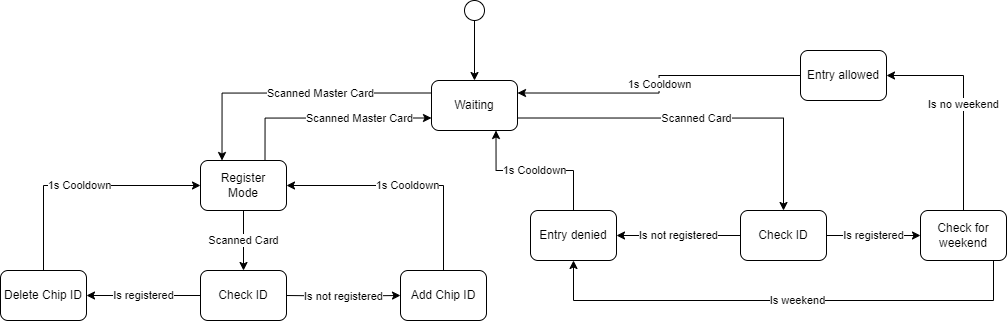

The diagram above was exported from draw.io. Its source (the exported page's mxGraphModel, read from the mxfile embedded in the PNG):
<mxGraphModel dx="2025" dy="779" grid="1" gridSize="10" guides="1" tooltips="1" connect="1" arrows="1" fold="1" page="1" pageScale="1" pageWidth="827" pageHeight="1169" math="0" shadow="0">
  <root>
    <mxCell id="0" />
    <mxCell id="1" parent="0" />
    <mxCell id="4XNNSfYV1wzv3Afa3u_V-12" style="edgeStyle=orthogonalEdgeStyle;rounded=0;orthogonalLoop=1;jettySize=auto;html=1;exitX=0.5;exitY=1;exitDx=0;exitDy=0;entryX=0.5;entryY=0;entryDx=0;entryDy=0;" edge="1" parent="1" source="4XNNSfYV1wzv3Afa3u_V-1" target="4XNNSfYV1wzv3Afa3u_V-2">
      <mxGeometry relative="1" as="geometry" />
    </mxCell>
    <mxCell id="4XNNSfYV1wzv3Afa3u_V-1" value="" style="ellipse;whiteSpace=wrap;html=1;aspect=fixed;" vertex="1" parent="1">
      <mxGeometry x="394" y="120" width="20" height="20" as="geometry" />
    </mxCell>
    <mxCell id="4XNNSfYV1wzv3Afa3u_V-13" value="Scanned Master Card" style="edgeStyle=orthogonalEdgeStyle;rounded=0;orthogonalLoop=1;jettySize=auto;html=1;exitX=0;exitY=0.25;exitDx=0;exitDy=0;entryX=0.25;entryY=0;entryDx=0;entryDy=0;" edge="1" parent="1" source="4XNNSfYV1wzv3Afa3u_V-2" target="4XNNSfYV1wzv3Afa3u_V-3">
      <mxGeometry x="-0.1987" relative="1" as="geometry">
        <mxPoint as="offset" />
      </mxGeometry>
    </mxCell>
    <mxCell id="4XNNSfYV1wzv3Afa3u_V-21" value="Scanned Card" style="edgeStyle=orthogonalEdgeStyle;rounded=0;orthogonalLoop=1;jettySize=auto;html=1;exitX=1;exitY=0.75;exitDx=0;exitDy=0;entryX=0.5;entryY=0;entryDx=0;entryDy=0;" edge="1" parent="1" source="4XNNSfYV1wzv3Afa3u_V-2" target="4XNNSfYV1wzv3Afa3u_V-7">
      <mxGeometry relative="1" as="geometry" />
    </mxCell>
    <mxCell id="4XNNSfYV1wzv3Afa3u_V-2" value="Waiting" style="rounded=1;whiteSpace=wrap;html=1;" vertex="1" parent="1">
      <mxGeometry x="361" y="200" width="86" height="50" as="geometry" />
    </mxCell>
    <mxCell id="4XNNSfYV1wzv3Afa3u_V-14" value="Scanned Card" style="edgeStyle=orthogonalEdgeStyle;rounded=0;orthogonalLoop=1;jettySize=auto;html=1;exitX=0.5;exitY=1;exitDx=0;exitDy=0;entryX=0.5;entryY=0;entryDx=0;entryDy=0;" edge="1" parent="1" source="4XNNSfYV1wzv3Afa3u_V-3" target="4XNNSfYV1wzv3Afa3u_V-6">
      <mxGeometry relative="1" as="geometry" />
    </mxCell>
    <mxCell id="4XNNSfYV1wzv3Afa3u_V-20" value="Scanned Master Card" style="edgeStyle=orthogonalEdgeStyle;rounded=0;orthogonalLoop=1;jettySize=auto;html=1;exitX=0.75;exitY=0;exitDx=0;exitDy=0;entryX=0;entryY=0.75;entryDx=0;entryDy=0;" edge="1" parent="1" source="4XNNSfYV1wzv3Afa3u_V-3" target="4XNNSfYV1wzv3Afa3u_V-2">
      <mxGeometry x="0.3077" relative="1" as="geometry">
        <mxPoint as="offset" />
      </mxGeometry>
    </mxCell>
    <mxCell id="4XNNSfYV1wzv3Afa3u_V-3" value="Register&lt;div&gt;Mode&lt;/div&gt;" style="rounded=1;whiteSpace=wrap;html=1;" vertex="1" parent="1">
      <mxGeometry x="130" y="280" width="86" height="50" as="geometry" />
    </mxCell>
    <mxCell id="4XNNSfYV1wzv3Afa3u_V-18" value="1s Cooldown" style="edgeStyle=orthogonalEdgeStyle;rounded=0;orthogonalLoop=1;jettySize=auto;html=1;exitX=0.5;exitY=0;exitDx=0;exitDy=0;entryX=0;entryY=0.5;entryDx=0;entryDy=0;" edge="1" parent="1" source="4XNNSfYV1wzv3Afa3u_V-4" target="4XNNSfYV1wzv3Afa3u_V-3">
      <mxGeometry relative="1" as="geometry" />
    </mxCell>
    <mxCell id="4XNNSfYV1wzv3Afa3u_V-4" value="Delete Chip ID" style="rounded=1;whiteSpace=wrap;html=1;" vertex="1" parent="1">
      <mxGeometry x="-70" y="390" width="86" height="50" as="geometry" />
    </mxCell>
    <mxCell id="4XNNSfYV1wzv3Afa3u_V-17" value="1s Cooldown" style="edgeStyle=orthogonalEdgeStyle;rounded=0;orthogonalLoop=1;jettySize=auto;html=1;exitX=0.5;exitY=0;exitDx=0;exitDy=0;entryX=1;entryY=0.5;entryDx=0;entryDy=0;" edge="1" parent="1" source="4XNNSfYV1wzv3Afa3u_V-5" target="4XNNSfYV1wzv3Afa3u_V-3">
      <mxGeometry relative="1" as="geometry" />
    </mxCell>
    <mxCell id="4XNNSfYV1wzv3Afa3u_V-5" value="Add Chip ID" style="rounded=1;whiteSpace=wrap;html=1;" vertex="1" parent="1">
      <mxGeometry x="330" y="390" width="86" height="50" as="geometry" />
    </mxCell>
    <mxCell id="4XNNSfYV1wzv3Afa3u_V-15" value="Is registered" style="edgeStyle=orthogonalEdgeStyle;rounded=0;orthogonalLoop=1;jettySize=auto;html=1;exitX=0;exitY=0.5;exitDx=0;exitDy=0;entryX=1;entryY=0.5;entryDx=0;entryDy=0;" edge="1" parent="1" source="4XNNSfYV1wzv3Afa3u_V-6" target="4XNNSfYV1wzv3Afa3u_V-4">
      <mxGeometry relative="1" as="geometry" />
    </mxCell>
    <mxCell id="4XNNSfYV1wzv3Afa3u_V-16" value="Is not registered" style="edgeStyle=orthogonalEdgeStyle;rounded=0;orthogonalLoop=1;jettySize=auto;html=1;exitX=1;exitY=0.5;exitDx=0;exitDy=0;entryX=0;entryY=0.5;entryDx=0;entryDy=0;" edge="1" parent="1" target="4XNNSfYV1wzv3Afa3u_V-5">
      <mxGeometry relative="1" as="geometry">
        <mxPoint x="215" y="415" as="sourcePoint" />
        <mxPoint x="339" y="415" as="targetPoint" />
      </mxGeometry>
    </mxCell>
    <mxCell id="4XNNSfYV1wzv3Afa3u_V-6" value="Check ID" style="rounded=1;whiteSpace=wrap;html=1;" vertex="1" parent="1">
      <mxGeometry x="130" y="390" width="86" height="50" as="geometry" />
    </mxCell>
    <mxCell id="4XNNSfYV1wzv3Afa3u_V-22" value="Is not registered" style="edgeStyle=orthogonalEdgeStyle;rounded=0;orthogonalLoop=1;jettySize=auto;html=1;exitX=0;exitY=0.5;exitDx=0;exitDy=0;entryX=1;entryY=0.5;entryDx=0;entryDy=0;" edge="1" parent="1" source="4XNNSfYV1wzv3Afa3u_V-7" target="4XNNSfYV1wzv3Afa3u_V-10">
      <mxGeometry relative="1" as="geometry" />
    </mxCell>
    <mxCell id="4XNNSfYV1wzv3Afa3u_V-24" value="Is registered" style="edgeStyle=orthogonalEdgeStyle;rounded=0;orthogonalLoop=1;jettySize=auto;html=1;exitX=1;exitY=0.5;exitDx=0;exitDy=0;entryX=0;entryY=0.5;entryDx=0;entryDy=0;" edge="1" parent="1" source="4XNNSfYV1wzv3Afa3u_V-7" target="4XNNSfYV1wzv3Afa3u_V-11">
      <mxGeometry relative="1" as="geometry" />
    </mxCell>
    <mxCell id="4XNNSfYV1wzv3Afa3u_V-7" value="Check ID" style="rounded=1;whiteSpace=wrap;html=1;" vertex="1" parent="1">
      <mxGeometry x="670" y="330" width="86" height="50" as="geometry" />
    </mxCell>
    <mxCell id="4XNNSfYV1wzv3Afa3u_V-26" value="1s Cooldown" style="edgeStyle=orthogonalEdgeStyle;rounded=0;orthogonalLoop=1;jettySize=auto;html=1;exitX=0;exitY=0.5;exitDx=0;exitDy=0;entryX=1;entryY=0.25;entryDx=0;entryDy=0;" edge="1" parent="1" source="4XNNSfYV1wzv3Afa3u_V-8" target="4XNNSfYV1wzv3Afa3u_V-2">
      <mxGeometry relative="1" as="geometry" />
    </mxCell>
    <mxCell id="4XNNSfYV1wzv3Afa3u_V-8" value="Entry allowed" style="rounded=1;whiteSpace=wrap;html=1;" vertex="1" parent="1">
      <mxGeometry x="730" y="170" width="86" height="50" as="geometry" />
    </mxCell>
    <mxCell id="4XNNSfYV1wzv3Afa3u_V-23" value="1s Cooldown" style="edgeStyle=orthogonalEdgeStyle;rounded=0;orthogonalLoop=1;jettySize=auto;html=1;exitX=0.5;exitY=0;exitDx=0;exitDy=0;entryX=0.75;entryY=1;entryDx=0;entryDy=0;" edge="1" parent="1" source="4XNNSfYV1wzv3Afa3u_V-10" target="4XNNSfYV1wzv3Afa3u_V-2">
      <mxGeometry relative="1" as="geometry" />
    </mxCell>
    <mxCell id="4XNNSfYV1wzv3Afa3u_V-10" value="Entry denied" style="rounded=1;whiteSpace=wrap;html=1;" vertex="1" parent="1">
      <mxGeometry x="460" y="330" width="86" height="50" as="geometry" />
    </mxCell>
    <mxCell id="4XNNSfYV1wzv3Afa3u_V-25" value="Is no weekend" style="edgeStyle=orthogonalEdgeStyle;rounded=0;orthogonalLoop=1;jettySize=auto;html=1;exitX=0.5;exitY=0;exitDx=0;exitDy=0;entryX=1;entryY=0.5;entryDx=0;entryDy=0;" edge="1" parent="1" source="4XNNSfYV1wzv3Afa3u_V-11" target="4XNNSfYV1wzv3Afa3u_V-8">
      <mxGeometry relative="1" as="geometry" />
    </mxCell>
    <mxCell id="4XNNSfYV1wzv3Afa3u_V-27" value="Is weekend" style="edgeStyle=orthogonalEdgeStyle;rounded=0;orthogonalLoop=1;jettySize=auto;html=1;exitX=0.5;exitY=1;exitDx=0;exitDy=0;entryX=0.5;entryY=1;entryDx=0;entryDy=0;" edge="1" parent="1" source="4XNNSfYV1wzv3Afa3u_V-11" target="4XNNSfYV1wzv3Afa3u_V-10">
      <mxGeometry relative="1" as="geometry">
        <Array as="points">
          <mxPoint x="923" y="420" />
          <mxPoint x="503" y="420" />
        </Array>
      </mxGeometry>
    </mxCell>
    <mxCell id="4XNNSfYV1wzv3Afa3u_V-11" value="Check for weekend" style="rounded=1;whiteSpace=wrap;html=1;" vertex="1" parent="1">
      <mxGeometry x="850" y="330" width="86" height="50" as="geometry" />
    </mxCell>
  </root>
</mxGraphModel>